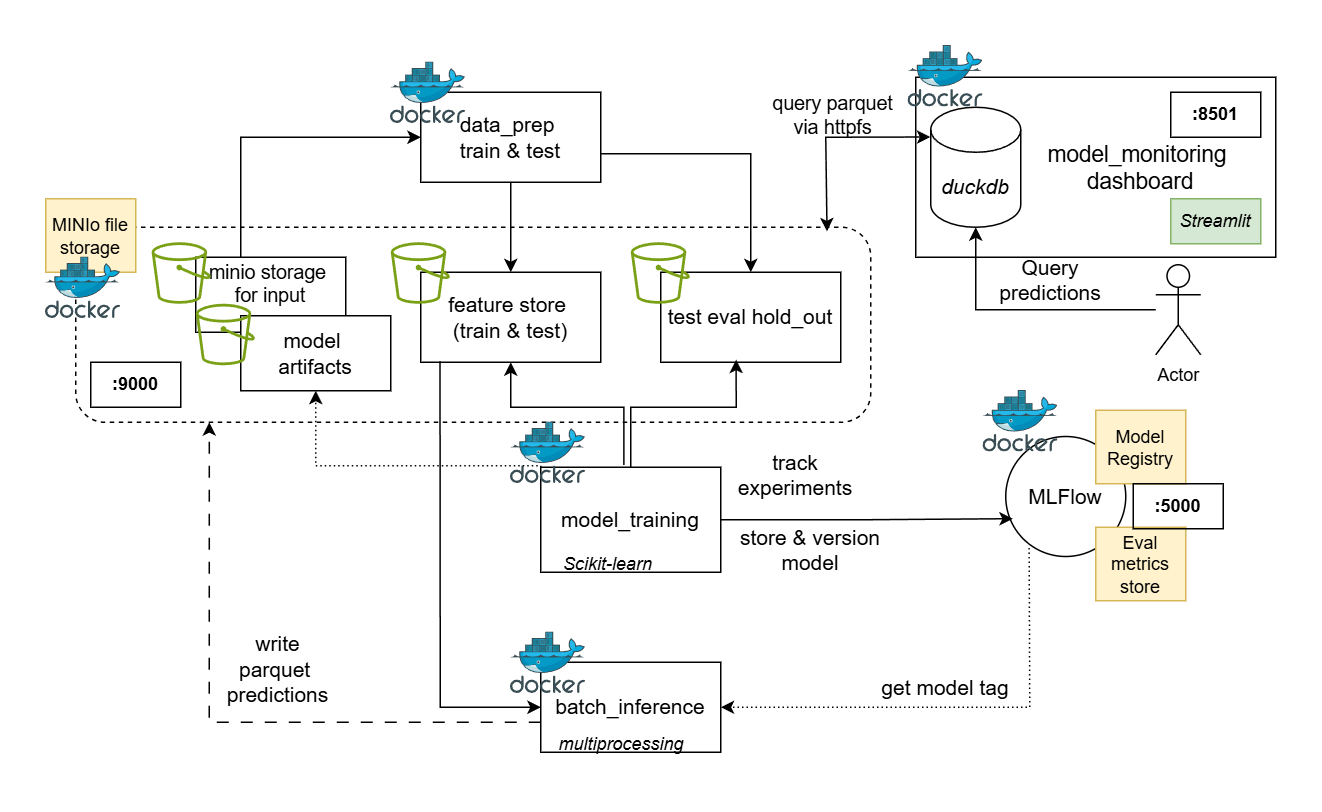

The diagram above was exported from draw.io. Its source (the exported page's mxGraphModel, read from the mxfile embedded in the PNG):
<mxGraphModel dx="1215" dy="828" grid="1" gridSize="10" guides="1" tooltips="1" connect="1" arrows="1" fold="1" page="1" pageScale="1" pageWidth="850" pageHeight="1100" math="0" shadow="0">
  <root>
    <mxCell id="0" />
    <mxCell id="1" parent="0" />
    <mxCell id="JcDmtE37JZiICymkuOWf-36" value="" style="rounded=0;whiteSpace=wrap;html=1;" parent="1" vertex="1">
      <mxGeometry x="590" y="390" width="240" height="120" as="geometry" />
    </mxCell>
    <mxCell id="JcDmtE37JZiICymkuOWf-43" value="" style="rounded=1;whiteSpace=wrap;html=1;fillColor=none;dashed=1;" parent="1" vertex="1">
      <mxGeometry x="30" y="490" width="530" height="130" as="geometry" />
    </mxCell>
    <mxCell id="JcDmtE37JZiICymkuOWf-13" value="" style="edgeStyle=orthogonalEdgeStyle;rounded=0;orthogonalLoop=1;jettySize=auto;html=1;entryX=0;entryY=0.5;entryDx=0;entryDy=0;" parent="1" source="T9UHKwjcFy7Z0b152zRU-1" target="JcDmtE37JZiICymkuOWf-1" edge="1">
      <mxGeometry relative="1" as="geometry">
        <Array as="points">
          <mxPoint x="140" y="430" />
        </Array>
      </mxGeometry>
    </mxCell>
    <mxCell id="T9UHKwjcFy7Z0b152zRU-1" value="&lt;font style=&quot;font-size: 13px;&quot;&gt;minio storage&amp;nbsp;&lt;/font&gt;&lt;div&gt;&lt;font style=&quot;font-size: 13px;&quot;&gt;for input&lt;/font&gt;&lt;div&gt;&lt;br&gt;&lt;/div&gt;&lt;/div&gt;" style="rounded=0;whiteSpace=wrap;html=1;" parent="1" vertex="1">
      <mxGeometry x="110" y="510" width="100" height="50" as="geometry" />
    </mxCell>
    <mxCell id="JcDmtE37JZiICymkuOWf-9" value="" style="edgeStyle=orthogonalEdgeStyle;rounded=0;orthogonalLoop=1;jettySize=auto;html=1;" parent="1" source="JcDmtE37JZiICymkuOWf-1" target="JcDmtE37JZiICymkuOWf-4" edge="1">
      <mxGeometry relative="1" as="geometry" />
    </mxCell>
    <mxCell id="JcDmtE37JZiICymkuOWf-1" value="&lt;font style=&quot;font-size: 14px;&quot;&gt;data_prep&amp;nbsp;&lt;/font&gt;&lt;div&gt;&lt;font style=&quot;font-size: 14px;&quot;&gt;train &amp;amp; test&lt;/font&gt;&lt;/div&gt;" style="rounded=0;whiteSpace=wrap;html=1;" parent="1" vertex="1">
      <mxGeometry x="260" y="400" width="120" height="60" as="geometry" />
    </mxCell>
    <mxCell id="JcDmtE37JZiICymkuOWf-2" value="" style="image;sketch=0;aspect=fixed;html=1;points=[];align=center;fontSize=12;image=img/lib/mscae/Docker.svg;" parent="1" vertex="1">
      <mxGeometry x="240" y="380" width="50" height="41" as="geometry" />
    </mxCell>
    <mxCell id="JcDmtE37JZiICymkuOWf-4" value="&lt;font style=&quot;font-size: 14px;&quot;&gt;feature store&amp;nbsp;&lt;/font&gt;&lt;div&gt;&lt;font style=&quot;font-size: 14px;&quot;&gt;(train &amp;amp; test)&lt;/font&gt;&lt;/div&gt;" style="rounded=0;whiteSpace=wrap;html=1;" parent="1" vertex="1">
      <mxGeometry x="260" y="520" width="120" height="60" as="geometry" />
    </mxCell>
    <mxCell id="JcDmtE37JZiICymkuOWf-6" value="&lt;font style=&quot;font-size: 14px;&quot;&gt;MLFlow&lt;/font&gt;" style="ellipse;whiteSpace=wrap;html=1;aspect=fixed;" parent="1" vertex="1">
      <mxGeometry x="650" y="629.5" width="80" height="80" as="geometry" />
    </mxCell>
    <mxCell id="JcDmtE37JZiICymkuOWf-7" value="" style="image;sketch=0;aspect=fixed;html=1;points=[];align=center;fontSize=12;image=img/lib/mscae/Docker.svg;" parent="1" vertex="1">
      <mxGeometry x="635" y="599" width="50" height="41" as="geometry" />
    </mxCell>
    <mxCell id="JcDmtE37JZiICymkuOWf-8" value="&lt;font style=&quot;font-size: 14px;&quot;&gt;test eval hold_out&lt;/font&gt;" style="rounded=0;whiteSpace=wrap;html=1;" parent="1" vertex="1">
      <mxGeometry x="420" y="520" width="120" height="60" as="geometry" />
    </mxCell>
    <mxCell id="JcDmtE37JZiICymkuOWf-10" value="" style="edgeStyle=orthogonalEdgeStyle;rounded=0;orthogonalLoop=1;jettySize=auto;html=1;entryX=0.5;entryY=0;entryDx=0;entryDy=0;exitX=1.002;exitY=0.683;exitDx=0;exitDy=0;exitPerimeter=0;" parent="1" source="JcDmtE37JZiICymkuOWf-1" target="JcDmtE37JZiICymkuOWf-8" edge="1">
      <mxGeometry relative="1" as="geometry">
        <mxPoint x="405" y="441" as="sourcePoint" />
        <mxPoint x="555" y="520" as="targetPoint" />
        <Array as="points">
          <mxPoint x="480" y="441" />
        </Array>
      </mxGeometry>
    </mxCell>
    <mxCell id="JcDmtE37JZiICymkuOWf-16" value="" style="edgeStyle=orthogonalEdgeStyle;rounded=0;orthogonalLoop=1;jettySize=auto;html=1;entryX=0.419;entryY=0.972;entryDx=0;entryDy=0;entryPerimeter=0;" parent="1" source="JcDmtE37JZiICymkuOWf-14" target="JcDmtE37JZiICymkuOWf-8" edge="1">
      <mxGeometry relative="1" as="geometry">
        <Array as="points">
          <mxPoint x="400" y="610" />
          <mxPoint x="470" y="610" />
        </Array>
      </mxGeometry>
    </mxCell>
    <mxCell id="JcDmtE37JZiICymkuOWf-18" value="" style="edgeStyle=orthogonalEdgeStyle;rounded=0;orthogonalLoop=1;jettySize=auto;html=1;entryX=0.059;entryY=0.685;entryDx=0;entryDy=0;entryPerimeter=0;" parent="1" source="JcDmtE37JZiICymkuOWf-14" target="JcDmtE37JZiICymkuOWf-6" edge="1">
      <mxGeometry relative="1" as="geometry">
        <Array as="points" />
      </mxGeometry>
    </mxCell>
    <mxCell id="JcDmtE37JZiICymkuOWf-14" value="&lt;font style=&quot;font-size: 14px;&quot;&gt;model_training&lt;/font&gt;" style="rounded=0;whiteSpace=wrap;html=1;" parent="1" vertex="1">
      <mxGeometry x="340" y="650" width="120" height="70" as="geometry" />
    </mxCell>
    <mxCell id="JcDmtE37JZiICymkuOWf-15" value="" style="image;sketch=0;aspect=fixed;html=1;points=[];align=center;fontSize=12;image=img/lib/mscae/Docker.svg;" parent="1" vertex="1">
      <mxGeometry x="320" y="620" width="50" height="41" as="geometry" />
    </mxCell>
    <mxCell id="JcDmtE37JZiICymkuOWf-17" value="" style="edgeStyle=orthogonalEdgeStyle;rounded=0;orthogonalLoop=1;jettySize=auto;html=1;entryX=0.5;entryY=1;entryDx=0;entryDy=0;exitX=0.462;exitY=-0.022;exitDx=0;exitDy=0;exitPerimeter=0;" parent="1" source="JcDmtE37JZiICymkuOWf-14" target="JcDmtE37JZiICymkuOWf-4" edge="1">
      <mxGeometry relative="1" as="geometry">
        <mxPoint x="410" y="650" as="sourcePoint" />
        <mxPoint x="480" y="588" as="targetPoint" />
        <Array as="points">
          <mxPoint x="395" y="610" />
          <mxPoint x="320" y="610" />
        </Array>
      </mxGeometry>
    </mxCell>
    <mxCell id="JcDmtE37JZiICymkuOWf-21" value="&lt;font style=&quot;font-size: 14px;&quot;&gt;track experiments&lt;/font&gt;" style="text;html=1;align=center;verticalAlign=middle;whiteSpace=wrap;rounded=0;" parent="1" vertex="1">
      <mxGeometry x="470" y="640" width="80" height="30" as="geometry" />
    </mxCell>
    <mxCell id="JcDmtE37JZiICymkuOWf-22" value="Model Registry" style="text;html=1;align=center;verticalAlign=middle;whiteSpace=wrap;rounded=0;fillColor=#fff2cc;strokeColor=#d6b656;" parent="1" vertex="1">
      <mxGeometry x="710" y="612" width="60" height="49" as="geometry" />
    </mxCell>
    <mxCell id="JcDmtE37JZiICymkuOWf-23" value="Eval metrics&lt;div&gt;store&lt;/div&gt;" style="text;html=1;align=center;verticalAlign=middle;whiteSpace=wrap;rounded=0;fillColor=#fff2cc;strokeColor=#d6b656;" parent="1" vertex="1">
      <mxGeometry x="710" y="690" width="60" height="49" as="geometry" />
    </mxCell>
    <mxCell id="JcDmtE37JZiICymkuOWf-24" value="&lt;font style=&quot;font-size: 14px;&quot;&gt;store &amp;amp; version model&lt;/font&gt;" style="text;html=1;align=center;verticalAlign=middle;whiteSpace=wrap;rounded=0;" parent="1" vertex="1">
      <mxGeometry x="470" y="690" width="100" height="30" as="geometry" />
    </mxCell>
    <mxCell id="JcDmtE37JZiICymkuOWf-34" value="" style="edgeStyle=orthogonalEdgeStyle;rounded=0;orthogonalLoop=1;jettySize=auto;html=1;entryX=0.168;entryY=1;entryDx=0;entryDy=0;entryPerimeter=0;dashed=1;dashPattern=8 8;" parent="1" source="JcDmtE37JZiICymkuOWf-26" target="JcDmtE37JZiICymkuOWf-43" edge="1">
      <mxGeometry relative="1" as="geometry">
        <Array as="points">
          <mxPoint x="119" y="820" />
        </Array>
      </mxGeometry>
    </mxCell>
    <mxCell id="JcDmtE37JZiICymkuOWf-26" value="&lt;font style=&quot;font-size: 14px;&quot;&gt;batch_inference&lt;/font&gt;" style="rounded=0;whiteSpace=wrap;html=1;" parent="1" vertex="1">
      <mxGeometry x="340" y="780" width="120" height="60" as="geometry" />
    </mxCell>
    <mxCell id="JcDmtE37JZiICymkuOWf-27" value="" style="image;sketch=0;aspect=fixed;html=1;points=[];align=center;fontSize=12;image=img/lib/mscae/Docker.svg;" parent="1" vertex="1">
      <mxGeometry x="320" y="760" width="50" height="41" as="geometry" />
    </mxCell>
    <mxCell id="JcDmtE37JZiICymkuOWf-28" value="" style="endArrow=classic;html=1;rounded=0;exitX=0.195;exitY=0.929;exitDx=0;exitDy=0;exitPerimeter=0;dashed=1;dashPattern=1 2;" parent="1" source="JcDmtE37JZiICymkuOWf-6" target="JcDmtE37JZiICymkuOWf-26" edge="1">
      <mxGeometry width="50" height="50" relative="1" as="geometry">
        <mxPoint x="570" y="770" as="sourcePoint" />
        <mxPoint x="620" y="720" as="targetPoint" />
        <Array as="points">
          <mxPoint x="666" y="810" />
        </Array>
      </mxGeometry>
    </mxCell>
    <mxCell id="JcDmtE37JZiICymkuOWf-29" value="&lt;font style=&quot;font-size: 14px;&quot;&gt;get model tag&lt;/font&gt;&lt;div&gt;&lt;span style=&quot;font-size: 13px;&quot;&gt;&lt;br&gt;&lt;/span&gt;&lt;/div&gt;" style="text;html=1;align=center;verticalAlign=middle;whiteSpace=wrap;rounded=0;" parent="1" vertex="1">
      <mxGeometry x="560" y="790" width="100" height="30" as="geometry" />
    </mxCell>
    <mxCell id="JcDmtE37JZiICymkuOWf-30" value="" style="endArrow=classic;html=1;rounded=0;exitX=0.107;exitY=0.989;exitDx=0;exitDy=0;exitPerimeter=0;entryX=0;entryY=0.5;entryDx=0;entryDy=0;" parent="1" source="JcDmtE37JZiICymkuOWf-4" target="JcDmtE37JZiICymkuOWf-26" edge="1">
      <mxGeometry width="50" height="50" relative="1" as="geometry">
        <mxPoint x="270" y="680" as="sourcePoint" />
        <mxPoint x="273" y="810" as="targetPoint" />
        <Array as="points">
          <mxPoint x="273" y="810" />
        </Array>
      </mxGeometry>
    </mxCell>
    <mxCell id="JcDmtE37JZiICymkuOWf-32" value="&lt;i&gt;&lt;font style=&quot;font-size: 14px;&quot;&gt;duckdb&lt;/font&gt;&lt;/i&gt;" style="shape=cylinder3;whiteSpace=wrap;html=1;boundedLbl=1;backgroundOutline=1;size=15;" parent="1" vertex="1">
      <mxGeometry x="600" y="410" width="60" height="80" as="geometry" />
    </mxCell>
    <mxCell id="JcDmtE37JZiICymkuOWf-35" value="&lt;font style=&quot;font-size: 14px;&quot;&gt;write parquet&amp;nbsp;&lt;/font&gt;&lt;div&gt;&lt;font style=&quot;font-size: 14px;&quot;&gt;predictions&lt;/font&gt;&lt;/div&gt;" style="text;html=1;align=center;verticalAlign=middle;whiteSpace=wrap;rounded=0;" parent="1" vertex="1">
      <mxGeometry x="130" y="770" width="70" height="30" as="geometry" />
    </mxCell>
    <mxCell id="JcDmtE37JZiICymkuOWf-37" value="" style="endArrow=classic;html=1;rounded=0;exitX=0.945;exitY=0.021;exitDx=0;exitDy=0;entryX=-0.004;entryY=0.248;entryDx=0;entryDy=0;entryPerimeter=0;startArrow=classic;startFill=1;exitPerimeter=0;" parent="1" source="JcDmtE37JZiICymkuOWf-43" target="JcDmtE37JZiICymkuOWf-32" edge="1">
      <mxGeometry width="50" height="50" relative="1" as="geometry">
        <mxPoint x="520" y="430" as="sourcePoint" />
        <mxPoint x="570" y="380" as="targetPoint" />
        <Array as="points">
          <mxPoint x="530" y="430" />
        </Array>
      </mxGeometry>
    </mxCell>
    <mxCell id="JcDmtE37JZiICymkuOWf-42" value="" style="image;sketch=0;aspect=fixed;html=1;points=[];align=center;fontSize=12;image=img/lib/mscae/Docker.svg;" parent="1" vertex="1">
      <mxGeometry x="585" y="369" width="50" height="41" as="geometry" />
    </mxCell>
    <mxCell id="BJMshOe3ygx4QG8RtOEh-1" value="MINIo file storage" style="text;html=1;align=center;verticalAlign=middle;whiteSpace=wrap;rounded=0;fillColor=#fff2cc;strokeColor=#d6b656;" vertex="1" parent="1">
      <mxGeometry x="10" y="471" width="60" height="49" as="geometry" />
    </mxCell>
    <mxCell id="BJMshOe3ygx4QG8RtOEh-2" value="&lt;div&gt;&lt;font style=&quot;font-size: 14px;&quot;&gt;model&amp;nbsp;&lt;/font&gt;&lt;/div&gt;&lt;div&gt;&lt;font style=&quot;font-size: 14px;&quot;&gt;artifacts&lt;/font&gt;&lt;/div&gt;" style="rounded=0;whiteSpace=wrap;html=1;" vertex="1" parent="1">
      <mxGeometry x="140" y="549" width="100" height="50" as="geometry" />
    </mxCell>
    <mxCell id="BJMshOe3ygx4QG8RtOEh-5" value="" style="edgeStyle=orthogonalEdgeStyle;rounded=0;orthogonalLoop=1;jettySize=auto;html=1;entryX=0.5;entryY=1;entryDx=0;entryDy=0;entryPerimeter=0;" edge="1" parent="1" source="BJMshOe3ygx4QG8RtOEh-4" target="JcDmtE37JZiICymkuOWf-32">
      <mxGeometry relative="1" as="geometry" />
    </mxCell>
    <mxCell id="BJMshOe3ygx4QG8RtOEh-4" value="Actor" style="shape=umlActor;verticalLabelPosition=bottom;verticalAlign=top;html=1;outlineConnect=0;" vertex="1" parent="1">
      <mxGeometry x="750" y="515" width="30" height="60" as="geometry" />
    </mxCell>
    <mxCell id="BJMshOe3ygx4QG8RtOEh-6" value="&lt;font style=&quot;font-size: 14px;&quot;&gt;Query predictions&lt;/font&gt;" style="text;html=1;align=center;verticalAlign=middle;whiteSpace=wrap;rounded=0;" vertex="1" parent="1">
      <mxGeometry x="650" y="510" width="60" height="30" as="geometry" />
    </mxCell>
    <mxCell id="BJMshOe3ygx4QG8RtOEh-8" value="" style="edgeStyle=orthogonalEdgeStyle;rounded=0;orthogonalLoop=1;jettySize=auto;html=1;entryX=0.5;entryY=1;entryDx=0;entryDy=0;dashed=1;dashPattern=1 2;" edge="1" parent="1" target="BJMshOe3ygx4QG8RtOEh-2">
      <mxGeometry relative="1" as="geometry">
        <mxPoint x="340" y="650" as="sourcePoint" />
        <mxPoint x="330" y="590" as="targetPoint" />
        <Array as="points">
          <mxPoint x="190" y="649" />
        </Array>
      </mxGeometry>
    </mxCell>
    <mxCell id="BJMshOe3ygx4QG8RtOEh-13" value="" style="image;sketch=0;aspect=fixed;html=1;points=[];align=center;fontSize=12;image=img/lib/mscae/Docker.svg;" vertex="1" parent="1">
      <mxGeometry x="10" y="510" width="50" height="41" as="geometry" />
    </mxCell>
    <mxCell id="BJMshOe3ygx4QG8RtOEh-14" value="" style="sketch=0;outlineConnect=0;fontColor=#232F3E;gradientColor=none;fillColor=#7AA116;strokeColor=none;dashed=0;verticalLabelPosition=bottom;verticalAlign=top;align=center;html=1;fontSize=12;fontStyle=0;aspect=fixed;pointerEvents=1;shape=mxgraph.aws4.bucket;" vertex="1" parent="1">
      <mxGeometry x="80.58" y="500" width="39.42" height="41" as="geometry" />
    </mxCell>
    <mxCell id="BJMshOe3ygx4QG8RtOEh-18" value="" style="sketch=0;outlineConnect=0;fontColor=#232F3E;gradientColor=none;fillColor=#7AA116;strokeColor=none;dashed=0;verticalLabelPosition=bottom;verticalAlign=top;align=center;html=1;fontSize=12;fontStyle=0;aspect=fixed;pointerEvents=1;shape=mxgraph.aws4.bucket;" vertex="1" parent="1">
      <mxGeometry x="110" y="541" width="39.42" height="41" as="geometry" />
    </mxCell>
    <mxCell id="BJMshOe3ygx4QG8RtOEh-19" value="" style="sketch=0;outlineConnect=0;fontColor=#232F3E;gradientColor=none;fillColor=#7AA116;strokeColor=none;dashed=0;verticalLabelPosition=bottom;verticalAlign=top;align=center;html=1;fontSize=12;fontStyle=0;aspect=fixed;pointerEvents=1;shape=mxgraph.aws4.bucket;" vertex="1" parent="1">
      <mxGeometry x="240" y="500" width="39.42" height="41" as="geometry" />
    </mxCell>
    <mxCell id="BJMshOe3ygx4QG8RtOEh-20" value="" style="sketch=0;outlineConnect=0;fontColor=#232F3E;gradientColor=none;fillColor=#7AA116;strokeColor=none;dashed=0;verticalLabelPosition=bottom;verticalAlign=top;align=center;html=1;fontSize=12;fontStyle=0;aspect=fixed;pointerEvents=1;shape=mxgraph.aws4.bucket;" vertex="1" parent="1">
      <mxGeometry x="400" y="500" width="39.42" height="41" as="geometry" />
    </mxCell>
    <mxCell id="BJMshOe3ygx4QG8RtOEh-24" value="&lt;font style=&quot;font-size: 15px;&quot;&gt;model_monitoring&amp;nbsp;&lt;/font&gt;&lt;div&gt;&lt;font style=&quot;font-size: 15px;&quot;&gt;dashboard&lt;/font&gt;&lt;/div&gt;" style="text;html=1;align=center;verticalAlign=middle;whiteSpace=wrap;rounded=0;" vertex="1" parent="1">
      <mxGeometry x="710" y="435" width="60" height="30" as="geometry" />
    </mxCell>
    <mxCell id="BJMshOe3ygx4QG8RtOEh-26" value="&lt;i&gt;Streamlit&lt;/i&gt;" style="text;html=1;align=center;verticalAlign=middle;whiteSpace=wrap;rounded=0;fillColor=#d5e8d4;strokeColor=#82b366;" vertex="1" parent="1">
      <mxGeometry x="760" y="471" width="60" height="30" as="geometry" />
    </mxCell>
    <mxCell id="BJMshOe3ygx4QG8RtOEh-28" value="&lt;i&gt;Scikit-learn&lt;/i&gt;" style="text;html=1;align=center;verticalAlign=middle;whiteSpace=wrap;rounded=0;" vertex="1" parent="1">
      <mxGeometry x="340" y="699.5" width="90" height="30" as="geometry" />
    </mxCell>
    <mxCell id="BJMshOe3ygx4QG8RtOEh-29" value="&lt;i&gt;multiprocessing&lt;/i&gt;" style="text;html=1;align=center;verticalAlign=middle;whiteSpace=wrap;rounded=0;" vertex="1" parent="1">
      <mxGeometry x="349.42" y="820" width="90" height="30" as="geometry" />
    </mxCell>
    <mxCell id="BJMshOe3ygx4QG8RtOEh-30" value="&lt;span style=&quot;font-size: 13px; text-wrap-mode: nowrap; background-color: rgb(255, 255, 255);&quot;&gt;query parquet&lt;/span&gt;&lt;div style=&quot;font-size: 13px; text-wrap-mode: nowrap;&quot;&gt;via httpfs&lt;/div&gt;" style="text;html=1;align=center;verticalAlign=middle;whiteSpace=wrap;rounded=0;" vertex="1" parent="1">
      <mxGeometry x="490" y="400" width="90" height="30" as="geometry" />
    </mxCell>
    <mxCell id="BJMshOe3ygx4QG8RtOEh-31" value="&lt;b&gt;:9000&lt;/b&gt;" style="text;html=1;align=center;verticalAlign=middle;whiteSpace=wrap;rounded=0;perimeterSpacing=1;strokeColor=default;" vertex="1" parent="1">
      <mxGeometry x="40" y="580" width="60" height="30" as="geometry" />
    </mxCell>
    <mxCell id="BJMshOe3ygx4QG8RtOEh-32" value="&lt;b&gt;:8501&lt;/b&gt;" style="text;html=1;align=center;verticalAlign=middle;whiteSpace=wrap;rounded=0;perimeterSpacing=1;strokeColor=default;" vertex="1" parent="1">
      <mxGeometry x="760" y="400" width="60" height="30" as="geometry" />
    </mxCell>
    <mxCell id="BJMshOe3ygx4QG8RtOEh-33" value="&lt;b&gt;:5000&lt;/b&gt;" style="text;html=1;align=center;verticalAlign=middle;whiteSpace=wrap;rounded=0;perimeterSpacing=1;strokeColor=default;" vertex="1" parent="1">
      <mxGeometry x="735" y="661" width="60" height="30" as="geometry" />
    </mxCell>
  </root>
</mxGraphModel>